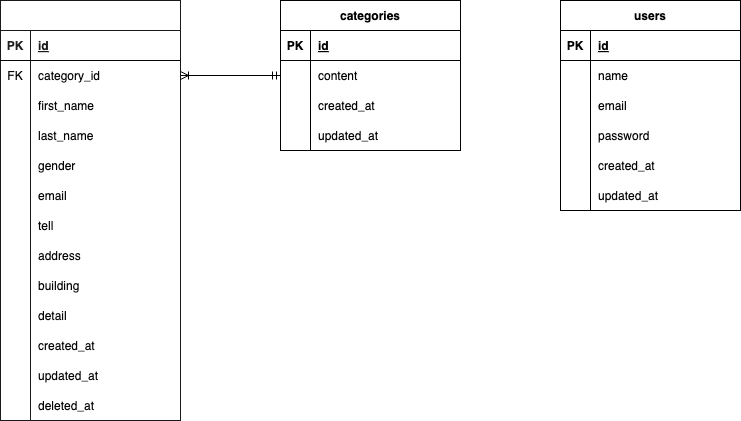

The diagram above was exported from draw.io. Its source (the exported page's mxGraphModel, read from the mxfile embedded in the PNG):
<mxGraphModel dx="517" dy="534" grid="1" gridSize="10" guides="1" tooltips="1" connect="1" arrows="1" fold="1" page="1" pageScale="1" pageWidth="827" pageHeight="1169" background="#FFFFFF" math="0" shadow="0">
  <root>
    <mxCell id="0" />
    <mxCell id="1" parent="0" />
    <mxCell id="51" value="categories" style="shape=table;startSize=30;container=1;collapsible=1;childLayout=tableLayout;fixedRows=1;rowLines=0;fontStyle=1;align=center;resizeLast=1;labelBorderColor=none;strokeColor=#030303;" parent="1" vertex="1">
      <mxGeometry x="320" y="40" width="180" height="150" as="geometry" />
    </mxCell>
    <mxCell id="52" value="" style="shape=tableRow;horizontal=0;startSize=0;swimlaneHead=0;swimlaneBody=0;fillColor=none;collapsible=0;dropTarget=0;points=[[0,0.5],[1,0.5]];portConstraint=eastwest;top=0;left=0;right=0;bottom=1;strokeColor=#050505;" parent="51" vertex="1">
      <mxGeometry y="30" width="180" height="30" as="geometry" />
    </mxCell>
    <mxCell id="53" value="PK" style="shape=partialRectangle;connectable=0;fillColor=none;top=0;left=0;bottom=0;right=0;fontStyle=1;overflow=hidden;fontColor=#000000;labelBorderColor=none;" parent="52" vertex="1">
      <mxGeometry width="30" height="30" as="geometry">
        <mxRectangle width="30" height="30" as="alternateBounds" />
      </mxGeometry>
    </mxCell>
    <mxCell id="54" value="id" style="shape=partialRectangle;connectable=0;fillColor=none;top=0;left=0;bottom=0;right=0;align=left;spacingLeft=6;fontStyle=5;overflow=hidden;fontColor=#000000;labelBorderColor=none;" parent="52" vertex="1">
      <mxGeometry x="30" width="150" height="30" as="geometry">
        <mxRectangle width="150" height="30" as="alternateBounds" />
      </mxGeometry>
    </mxCell>
    <mxCell id="55" value="" style="shape=tableRow;horizontal=0;startSize=0;swimlaneHead=0;swimlaneBody=0;fillColor=none;collapsible=0;dropTarget=0;points=[[0,0.5],[1,0.5]];portConstraint=eastwest;top=0;left=0;right=0;bottom=0;labelBorderColor=#050505;" parent="51" vertex="1">
      <mxGeometry y="60" width="180" height="30" as="geometry" />
    </mxCell>
    <mxCell id="56" value="" style="shape=partialRectangle;connectable=0;fillColor=none;top=0;left=0;bottom=0;right=0;editable=1;overflow=hidden;fontColor=#000000;labelBorderColor=none;" parent="55" vertex="1">
      <mxGeometry width="30" height="30" as="geometry">
        <mxRectangle width="30" height="30" as="alternateBounds" />
      </mxGeometry>
    </mxCell>
    <mxCell id="57" value="content" style="shape=partialRectangle;connectable=0;fillColor=none;top=0;left=0;bottom=0;right=0;align=left;spacingLeft=6;overflow=hidden;fontColor=#000000;labelBorderColor=none;" parent="55" vertex="1">
      <mxGeometry x="30" width="150" height="30" as="geometry">
        <mxRectangle width="150" height="30" as="alternateBounds" />
      </mxGeometry>
    </mxCell>
    <mxCell id="58" value="" style="shape=tableRow;horizontal=0;startSize=0;swimlaneHead=0;swimlaneBody=0;fillColor=none;collapsible=0;dropTarget=0;points=[[0,0.5],[1,0.5]];portConstraint=eastwest;top=0;left=0;right=0;bottom=0;" parent="51" vertex="1">
      <mxGeometry y="90" width="180" height="30" as="geometry" />
    </mxCell>
    <mxCell id="59" value="" style="shape=partialRectangle;connectable=0;fillColor=none;top=0;left=0;bottom=0;right=0;editable=1;overflow=hidden;fontColor=#000000;labelBorderColor=none;" parent="58" vertex="1">
      <mxGeometry width="30" height="30" as="geometry">
        <mxRectangle width="30" height="30" as="alternateBounds" />
      </mxGeometry>
    </mxCell>
    <mxCell id="60" value="created_at" style="shape=partialRectangle;connectable=0;fillColor=none;top=0;left=0;bottom=0;right=0;align=left;spacingLeft=6;overflow=hidden;fontColor=#000000;labelBorderColor=none;" parent="58" vertex="1">
      <mxGeometry x="30" width="150" height="30" as="geometry">
        <mxRectangle width="150" height="30" as="alternateBounds" />
      </mxGeometry>
    </mxCell>
    <mxCell id="61" value="" style="shape=tableRow;horizontal=0;startSize=0;swimlaneHead=0;swimlaneBody=0;fillColor=none;collapsible=0;dropTarget=0;points=[[0,0.5],[1,0.5]];portConstraint=eastwest;top=0;left=0;right=0;bottom=0;" parent="51" vertex="1">
      <mxGeometry y="120" width="180" height="30" as="geometry" />
    </mxCell>
    <mxCell id="62" value="" style="shape=partialRectangle;connectable=0;fillColor=none;top=0;left=0;bottom=0;right=0;editable=1;overflow=hidden;fontColor=#000000;labelBorderColor=none;" parent="61" vertex="1">
      <mxGeometry width="30" height="30" as="geometry">
        <mxRectangle width="30" height="30" as="alternateBounds" />
      </mxGeometry>
    </mxCell>
    <mxCell id="63" value="updated_at" style="shape=partialRectangle;connectable=0;fillColor=none;top=0;left=0;bottom=0;right=0;align=left;spacingLeft=6;overflow=hidden;fontColor=#000000;labelBorderColor=none;" parent="61" vertex="1">
      <mxGeometry x="30" width="150" height="30" as="geometry">
        <mxRectangle width="150" height="30" as="alternateBounds" />
      </mxGeometry>
    </mxCell>
    <mxCell id="77" value="users" style="shape=table;startSize=30;container=1;collapsible=1;childLayout=tableLayout;fixedRows=1;rowLines=0;fontStyle=1;align=center;resizeLast=1;strokeColor=#000000;" parent="1" vertex="1">
      <mxGeometry x="600" y="40" width="180" height="210" as="geometry">
        <mxRectangle x="600" y="40" width="70" height="30" as="alternateBounds" />
      </mxGeometry>
    </mxCell>
    <mxCell id="78" value="" style="shape=tableRow;horizontal=0;startSize=0;swimlaneHead=0;swimlaneBody=0;fillColor=none;collapsible=0;dropTarget=0;points=[[0,0.5],[1,0.5]];portConstraint=eastwest;top=0;left=0;right=0;bottom=1;strokeColor=#030303;" parent="77" vertex="1">
      <mxGeometry y="30" width="180" height="30" as="geometry" />
    </mxCell>
    <mxCell id="79" value="PK" style="shape=partialRectangle;connectable=0;fillColor=none;top=0;left=0;bottom=0;right=0;fontStyle=1;overflow=hidden;fontColor=#030303;" parent="78" vertex="1">
      <mxGeometry width="30" height="30" as="geometry">
        <mxRectangle width="30" height="30" as="alternateBounds" />
      </mxGeometry>
    </mxCell>
    <mxCell id="80" value="id" style="shape=partialRectangle;connectable=0;fillColor=none;top=0;left=0;bottom=0;right=0;align=left;spacingLeft=6;fontStyle=5;overflow=hidden;fontColor=#030303;" parent="78" vertex="1">
      <mxGeometry x="30" width="150" height="30" as="geometry">
        <mxRectangle width="150" height="30" as="alternateBounds" />
      </mxGeometry>
    </mxCell>
    <mxCell id="81" value="" style="shape=tableRow;horizontal=0;startSize=0;swimlaneHead=0;swimlaneBody=0;fillColor=none;collapsible=0;dropTarget=0;points=[[0,0.5],[1,0.5]];portConstraint=eastwest;top=0;left=0;right=0;bottom=0;" parent="77" vertex="1">
      <mxGeometry y="60" width="180" height="30" as="geometry" />
    </mxCell>
    <mxCell id="82" value="" style="shape=partialRectangle;connectable=0;fillColor=none;top=0;left=0;bottom=0;right=0;editable=1;overflow=hidden;fontColor=#030303;" parent="81" vertex="1">
      <mxGeometry width="30" height="30" as="geometry">
        <mxRectangle width="30" height="30" as="alternateBounds" />
      </mxGeometry>
    </mxCell>
    <mxCell id="83" value="name" style="shape=partialRectangle;connectable=0;fillColor=none;top=0;left=0;bottom=0;right=0;align=left;spacingLeft=6;overflow=hidden;fontColor=#030303;" parent="81" vertex="1">
      <mxGeometry x="30" width="150" height="30" as="geometry">
        <mxRectangle width="150" height="30" as="alternateBounds" />
      </mxGeometry>
    </mxCell>
    <mxCell id="84" value="" style="shape=tableRow;horizontal=0;startSize=0;swimlaneHead=0;swimlaneBody=0;fillColor=none;collapsible=0;dropTarget=0;points=[[0,0.5],[1,0.5]];portConstraint=eastwest;top=0;left=0;right=0;bottom=0;" parent="77" vertex="1">
      <mxGeometry y="90" width="180" height="30" as="geometry" />
    </mxCell>
    <mxCell id="85" value="" style="shape=partialRectangle;connectable=0;fillColor=none;top=0;left=0;bottom=0;right=0;editable=1;overflow=hidden;fontColor=#030303;" parent="84" vertex="1">
      <mxGeometry width="30" height="30" as="geometry">
        <mxRectangle width="30" height="30" as="alternateBounds" />
      </mxGeometry>
    </mxCell>
    <mxCell id="86" value="email" style="shape=partialRectangle;connectable=0;fillColor=none;top=0;left=0;bottom=0;right=0;align=left;spacingLeft=6;overflow=hidden;fontColor=#030303;" parent="84" vertex="1">
      <mxGeometry x="30" width="150" height="30" as="geometry">
        <mxRectangle width="150" height="30" as="alternateBounds" />
      </mxGeometry>
    </mxCell>
    <mxCell id="91" value="" style="shape=tableRow;horizontal=0;startSize=0;swimlaneHead=0;swimlaneBody=0;fillColor=none;collapsible=0;dropTarget=0;points=[[0,0.5],[1,0.5]];portConstraint=eastwest;top=0;left=0;right=0;bottom=0;" parent="77" vertex="1">
      <mxGeometry y="120" width="180" height="30" as="geometry" />
    </mxCell>
    <mxCell id="92" value="" style="shape=partialRectangle;connectable=0;fillColor=none;top=0;left=0;bottom=0;right=0;editable=1;overflow=hidden;fontColor=#030303;" parent="91" vertex="1">
      <mxGeometry width="30" height="30" as="geometry">
        <mxRectangle width="30" height="30" as="alternateBounds" />
      </mxGeometry>
    </mxCell>
    <mxCell id="93" value="password" style="shape=partialRectangle;connectable=0;fillColor=none;top=0;left=0;bottom=0;right=0;align=left;spacingLeft=6;overflow=hidden;fontColor=#030303;" parent="91" vertex="1">
      <mxGeometry x="30" width="150" height="30" as="geometry">
        <mxRectangle width="150" height="30" as="alternateBounds" />
      </mxGeometry>
    </mxCell>
    <mxCell id="95" value="" style="shape=tableRow;horizontal=0;startSize=0;swimlaneHead=0;swimlaneBody=0;fillColor=none;collapsible=0;dropTarget=0;points=[[0,0.5],[1,0.5]];portConstraint=eastwest;top=0;left=0;right=0;bottom=0;" parent="77" vertex="1">
      <mxGeometry y="150" width="180" height="30" as="geometry" />
    </mxCell>
    <mxCell id="96" value="" style="shape=partialRectangle;connectable=0;fillColor=none;top=0;left=0;bottom=0;right=0;editable=1;overflow=hidden;fontColor=#030303;" parent="95" vertex="1">
      <mxGeometry width="30" height="30" as="geometry">
        <mxRectangle width="30" height="30" as="alternateBounds" />
      </mxGeometry>
    </mxCell>
    <mxCell id="97" value="created_at" style="shape=partialRectangle;connectable=0;fillColor=none;top=0;left=0;bottom=0;right=0;align=left;spacingLeft=6;overflow=hidden;fontColor=#030303;" parent="95" vertex="1">
      <mxGeometry x="30" width="150" height="30" as="geometry">
        <mxRectangle width="150" height="30" as="alternateBounds" />
      </mxGeometry>
    </mxCell>
    <mxCell id="87" value="" style="shape=tableRow;horizontal=0;startSize=0;swimlaneHead=0;swimlaneBody=0;fillColor=none;collapsible=0;dropTarget=0;points=[[0,0.5],[1,0.5]];portConstraint=eastwest;top=0;left=0;right=0;bottom=0;" parent="77" vertex="1">
      <mxGeometry y="180" width="180" height="30" as="geometry" />
    </mxCell>
    <mxCell id="88" value="" style="shape=partialRectangle;connectable=0;fillColor=none;top=0;left=0;bottom=0;right=0;editable=1;overflow=hidden;fontColor=#030303;" parent="87" vertex="1">
      <mxGeometry width="30" height="30" as="geometry">
        <mxRectangle width="30" height="30" as="alternateBounds" />
      </mxGeometry>
    </mxCell>
    <mxCell id="89" value="updated_at" style="shape=partialRectangle;connectable=0;fillColor=none;top=0;left=0;bottom=0;right=0;align=left;spacingLeft=6;overflow=hidden;fontColor=#030303;" parent="87" vertex="1">
      <mxGeometry x="30" width="150" height="30" as="geometry">
        <mxRectangle width="150" height="30" as="alternateBounds" />
      </mxGeometry>
    </mxCell>
    <mxCell id="2" value="contacts" style="shape=table;startSize=30;container=1;collapsible=1;childLayout=tableLayout;fixedRows=1;rowLines=0;fontStyle=1;align=center;resizeLast=1;strokeColor=#1A1A1A;fontColor=#ffffff;labelBackgroundColor=none;" parent="1" vertex="1">
      <mxGeometry x="40" y="40" width="180" height="420" as="geometry" />
    </mxCell>
    <mxCell id="3" value="" style="shape=tableRow;horizontal=0;startSize=0;swimlaneHead=0;swimlaneBody=0;fillColor=none;collapsible=0;dropTarget=0;points=[[0,0.5],[1,0.5]];portConstraint=eastwest;top=0;left=0;right=0;bottom=1;strokeColor=#050505;" parent="2" vertex="1">
      <mxGeometry y="30" width="180" height="30" as="geometry" />
    </mxCell>
    <mxCell id="4" value="PK" style="shape=partialRectangle;connectable=0;fillColor=none;top=0;left=0;bottom=0;right=0;fontStyle=1;overflow=hidden;fontColor=#1f1f1f;" parent="3" vertex="1">
      <mxGeometry width="30" height="30" as="geometry">
        <mxRectangle width="30" height="30" as="alternateBounds" />
      </mxGeometry>
    </mxCell>
    <mxCell id="5" value="id" style="shape=partialRectangle;connectable=0;fillColor=none;top=0;left=0;bottom=0;right=0;align=left;spacingLeft=6;fontStyle=5;overflow=hidden;fontColor=#1a1919;" parent="3" vertex="1">
      <mxGeometry x="30" width="150" height="30" as="geometry">
        <mxRectangle width="150" height="30" as="alternateBounds" />
      </mxGeometry>
    </mxCell>
    <mxCell id="48" value="" style="shape=tableRow;horizontal=0;startSize=0;swimlaneHead=0;swimlaneBody=0;fillColor=none;collapsible=0;dropTarget=0;points=[[0,0.5],[1,0.5]];portConstraint=eastwest;top=0;left=0;right=0;bottom=0;" parent="2" vertex="1">
      <mxGeometry y="60" width="180" height="30" as="geometry" />
    </mxCell>
    <mxCell id="49" value="FK" style="shape=partialRectangle;connectable=0;fillColor=none;top=0;left=0;bottom=0;right=0;fontStyle=0;overflow=hidden;fontColor=#050505;" parent="48" vertex="1">
      <mxGeometry width="30" height="30" as="geometry">
        <mxRectangle width="30" height="30" as="alternateBounds" />
      </mxGeometry>
    </mxCell>
    <mxCell id="50" value="category_id" style="shape=partialRectangle;connectable=0;fillColor=none;top=0;left=0;bottom=0;right=0;align=left;spacingLeft=6;fontStyle=0;overflow=hidden;fontColor=#050505;" parent="48" vertex="1">
      <mxGeometry x="30" width="150" height="30" as="geometry">
        <mxRectangle width="150" height="30" as="alternateBounds" />
      </mxGeometry>
    </mxCell>
    <mxCell id="6" value="" style="shape=tableRow;horizontal=0;startSize=0;swimlaneHead=0;swimlaneBody=0;fillColor=none;collapsible=0;dropTarget=0;points=[[0,0.5],[1,0.5]];portConstraint=eastwest;top=0;left=0;right=0;bottom=0;" parent="2" vertex="1">
      <mxGeometry y="90" width="180" height="30" as="geometry" />
    </mxCell>
    <mxCell id="7" value="" style="shape=partialRectangle;connectable=0;fillColor=none;top=0;left=0;bottom=0;right=0;editable=1;overflow=hidden;fontColor=#050505;" parent="6" vertex="1">
      <mxGeometry width="30" height="30" as="geometry">
        <mxRectangle width="30" height="30" as="alternateBounds" />
      </mxGeometry>
    </mxCell>
    <mxCell id="8" value="first_name" style="shape=partialRectangle;connectable=0;fillColor=none;top=0;left=0;bottom=0;right=0;align=left;spacingLeft=6;overflow=hidden;fontColor=#050505;" parent="6" vertex="1">
      <mxGeometry x="30" width="150" height="30" as="geometry">
        <mxRectangle width="150" height="30" as="alternateBounds" />
      </mxGeometry>
    </mxCell>
    <mxCell id="9" value="" style="shape=tableRow;horizontal=0;startSize=0;swimlaneHead=0;swimlaneBody=0;fillColor=none;collapsible=0;dropTarget=0;points=[[0,0.5],[1,0.5]];portConstraint=eastwest;top=0;left=0;right=0;bottom=0;" parent="2" vertex="1">
      <mxGeometry y="120" width="180" height="30" as="geometry" />
    </mxCell>
    <mxCell id="10" value="" style="shape=partialRectangle;connectable=0;fillColor=none;top=0;left=0;bottom=0;right=0;editable=1;overflow=hidden;fontColor=#050505;" parent="9" vertex="1">
      <mxGeometry width="30" height="30" as="geometry">
        <mxRectangle width="30" height="30" as="alternateBounds" />
      </mxGeometry>
    </mxCell>
    <mxCell id="11" value="last_name" style="shape=partialRectangle;connectable=0;fillColor=none;top=0;left=0;bottom=0;right=0;align=left;spacingLeft=6;overflow=hidden;fontColor=#050505;" parent="9" vertex="1">
      <mxGeometry x="30" width="150" height="30" as="geometry">
        <mxRectangle width="150" height="30" as="alternateBounds" />
      </mxGeometry>
    </mxCell>
    <mxCell id="20" value="" style="shape=tableRow;horizontal=0;startSize=0;swimlaneHead=0;swimlaneBody=0;fillColor=none;collapsible=0;dropTarget=0;points=[[0,0.5],[1,0.5]];portConstraint=eastwest;top=0;left=0;right=0;bottom=0;" parent="2" vertex="1">
      <mxGeometry y="150" width="180" height="30" as="geometry" />
    </mxCell>
    <mxCell id="21" value="" style="shape=partialRectangle;connectable=0;fillColor=none;top=0;left=0;bottom=0;right=0;editable=1;overflow=hidden;fontColor=#050505;" parent="20" vertex="1">
      <mxGeometry width="30" height="30" as="geometry">
        <mxRectangle width="30" height="30" as="alternateBounds" />
      </mxGeometry>
    </mxCell>
    <mxCell id="22" value="gender" style="shape=partialRectangle;connectable=0;fillColor=none;top=0;left=0;bottom=0;right=0;align=left;spacingLeft=6;overflow=hidden;fontColor=#050505;" parent="20" vertex="1">
      <mxGeometry x="30" width="150" height="30" as="geometry">
        <mxRectangle width="150" height="30" as="alternateBounds" />
      </mxGeometry>
    </mxCell>
    <mxCell id="24" value="" style="shape=tableRow;horizontal=0;startSize=0;swimlaneHead=0;swimlaneBody=0;fillColor=none;collapsible=0;dropTarget=0;points=[[0,0.5],[1,0.5]];portConstraint=eastwest;top=0;left=0;right=0;bottom=0;" parent="2" vertex="1">
      <mxGeometry y="180" width="180" height="30" as="geometry" />
    </mxCell>
    <mxCell id="25" value="" style="shape=partialRectangle;connectable=0;fillColor=none;top=0;left=0;bottom=0;right=0;editable=1;overflow=hidden;fontColor=#050505;" parent="24" vertex="1">
      <mxGeometry width="30" height="30" as="geometry">
        <mxRectangle width="30" height="30" as="alternateBounds" />
      </mxGeometry>
    </mxCell>
    <mxCell id="26" value="email" style="shape=partialRectangle;connectable=0;fillColor=none;top=0;left=0;bottom=0;right=0;align=left;spacingLeft=6;overflow=hidden;fontColor=#050505;" parent="24" vertex="1">
      <mxGeometry x="30" width="150" height="30" as="geometry">
        <mxRectangle width="150" height="30" as="alternateBounds" />
      </mxGeometry>
    </mxCell>
    <mxCell id="12" value="" style="shape=tableRow;horizontal=0;startSize=0;swimlaneHead=0;swimlaneBody=0;fillColor=none;collapsible=0;dropTarget=0;points=[[0,0.5],[1,0.5]];portConstraint=eastwest;top=0;left=0;right=0;bottom=0;" parent="2" vertex="1">
      <mxGeometry y="210" width="180" height="30" as="geometry" />
    </mxCell>
    <mxCell id="13" value="" style="shape=partialRectangle;connectable=0;fillColor=none;top=0;left=0;bottom=0;right=0;editable=1;overflow=hidden;fontColor=#050505;" parent="12" vertex="1">
      <mxGeometry width="30" height="30" as="geometry">
        <mxRectangle width="30" height="30" as="alternateBounds" />
      </mxGeometry>
    </mxCell>
    <mxCell id="14" value="tell" style="shape=partialRectangle;connectable=0;fillColor=none;top=0;left=0;bottom=0;right=0;align=left;spacingLeft=6;overflow=hidden;fontColor=#050505;" parent="12" vertex="1">
      <mxGeometry x="30" width="150" height="30" as="geometry">
        <mxRectangle width="150" height="30" as="alternateBounds" />
      </mxGeometry>
    </mxCell>
    <mxCell id="36" value="" style="shape=tableRow;horizontal=0;startSize=0;swimlaneHead=0;swimlaneBody=0;fillColor=none;collapsible=0;dropTarget=0;points=[[0,0.5],[1,0.5]];portConstraint=eastwest;top=0;left=0;right=0;bottom=0;" parent="2" vertex="1">
      <mxGeometry y="240" width="180" height="30" as="geometry" />
    </mxCell>
    <mxCell id="37" value="" style="shape=partialRectangle;connectable=0;fillColor=none;top=0;left=0;bottom=0;right=0;editable=1;overflow=hidden;fontColor=#050505;" parent="36" vertex="1">
      <mxGeometry width="30" height="30" as="geometry">
        <mxRectangle width="30" height="30" as="alternateBounds" />
      </mxGeometry>
    </mxCell>
    <mxCell id="38" value="address" style="shape=partialRectangle;connectable=0;fillColor=none;top=0;left=0;bottom=0;right=0;align=left;spacingLeft=6;overflow=hidden;fontColor=#050505;" parent="36" vertex="1">
      <mxGeometry x="30" width="150" height="30" as="geometry">
        <mxRectangle width="150" height="30" as="alternateBounds" />
      </mxGeometry>
    </mxCell>
    <mxCell id="32" value="" style="shape=tableRow;horizontal=0;startSize=0;swimlaneHead=0;swimlaneBody=0;fillColor=none;collapsible=0;dropTarget=0;points=[[0,0.5],[1,0.5]];portConstraint=eastwest;top=0;left=0;right=0;bottom=0;" parent="2" vertex="1">
      <mxGeometry y="270" width="180" height="30" as="geometry" />
    </mxCell>
    <mxCell id="33" value="" style="shape=partialRectangle;connectable=0;fillColor=none;top=0;left=0;bottom=0;right=0;editable=1;overflow=hidden;fontColor=#050505;" parent="32" vertex="1">
      <mxGeometry width="30" height="30" as="geometry">
        <mxRectangle width="30" height="30" as="alternateBounds" />
      </mxGeometry>
    </mxCell>
    <mxCell id="34" value="building" style="shape=partialRectangle;connectable=0;fillColor=none;top=0;left=0;bottom=0;right=0;align=left;spacingLeft=6;overflow=hidden;fontColor=#050505;" parent="32" vertex="1">
      <mxGeometry x="30" width="150" height="30" as="geometry">
        <mxRectangle width="150" height="30" as="alternateBounds" />
      </mxGeometry>
    </mxCell>
    <mxCell id="44" value="" style="shape=tableRow;horizontal=0;startSize=0;swimlaneHead=0;swimlaneBody=0;fillColor=none;collapsible=0;dropTarget=0;points=[[0,0.5],[1,0.5]];portConstraint=eastwest;top=0;left=0;right=0;bottom=0;" parent="2" vertex="1">
      <mxGeometry y="300" width="180" height="30" as="geometry" />
    </mxCell>
    <mxCell id="45" value="" style="shape=partialRectangle;connectable=0;fillColor=none;top=0;left=0;bottom=0;right=0;editable=1;overflow=hidden;fontColor=#050505;" parent="44" vertex="1">
      <mxGeometry width="30" height="30" as="geometry">
        <mxRectangle width="30" height="30" as="alternateBounds" />
      </mxGeometry>
    </mxCell>
    <mxCell id="46" value="detail" style="shape=partialRectangle;connectable=0;fillColor=none;top=0;left=0;bottom=0;right=0;align=left;spacingLeft=6;overflow=hidden;fontColor=#050505;" parent="44" vertex="1">
      <mxGeometry x="30" width="150" height="30" as="geometry">
        <mxRectangle width="150" height="30" as="alternateBounds" />
      </mxGeometry>
    </mxCell>
    <mxCell id="40" value="" style="shape=tableRow;horizontal=0;startSize=0;swimlaneHead=0;swimlaneBody=0;fillColor=none;collapsible=0;dropTarget=0;points=[[0,0.5],[1,0.5]];portConstraint=eastwest;top=0;left=0;right=0;bottom=0;" parent="2" vertex="1">
      <mxGeometry y="330" width="180" height="30" as="geometry" />
    </mxCell>
    <mxCell id="41" value="" style="shape=partialRectangle;connectable=0;fillColor=none;top=0;left=0;bottom=0;right=0;editable=1;overflow=hidden;fontColor=#050505;" parent="40" vertex="1">
      <mxGeometry width="30" height="30" as="geometry">
        <mxRectangle width="30" height="30" as="alternateBounds" />
      </mxGeometry>
    </mxCell>
    <mxCell id="42" value="created_at" style="shape=partialRectangle;connectable=0;fillColor=none;top=0;left=0;bottom=0;right=0;align=left;spacingLeft=6;overflow=hidden;fontColor=#050505;" parent="40" vertex="1">
      <mxGeometry x="30" width="150" height="30" as="geometry">
        <mxRectangle width="150" height="30" as="alternateBounds" />
      </mxGeometry>
    </mxCell>
    <mxCell id="28" value="" style="shape=tableRow;horizontal=0;startSize=0;swimlaneHead=0;swimlaneBody=0;fillColor=none;collapsible=0;dropTarget=0;points=[[0,0.5],[1,0.5]];portConstraint=eastwest;top=0;left=0;right=0;bottom=0;" parent="2" vertex="1">
      <mxGeometry y="360" width="180" height="30" as="geometry" />
    </mxCell>
    <mxCell id="29" value="" style="shape=partialRectangle;connectable=0;fillColor=none;top=0;left=0;bottom=0;right=0;editable=1;overflow=hidden;fontColor=#050505;" parent="28" vertex="1">
      <mxGeometry width="30" height="30" as="geometry">
        <mxRectangle width="30" height="30" as="alternateBounds" />
      </mxGeometry>
    </mxCell>
    <mxCell id="30" value="updated_at" style="shape=partialRectangle;connectable=0;fillColor=none;top=0;left=0;bottom=0;right=0;align=left;spacingLeft=6;overflow=hidden;fontColor=#050505;" parent="28" vertex="1">
      <mxGeometry x="30" width="150" height="30" as="geometry">
        <mxRectangle width="150" height="30" as="alternateBounds" />
      </mxGeometry>
    </mxCell>
    <mxCell id="16" value="" style="shape=tableRow;horizontal=0;startSize=0;swimlaneHead=0;swimlaneBody=0;fillColor=none;collapsible=0;dropTarget=0;points=[[0,0.5],[1,0.5]];portConstraint=eastwest;top=0;left=0;right=0;bottom=0;" parent="2" vertex="1">
      <mxGeometry y="390" width="180" height="30" as="geometry" />
    </mxCell>
    <mxCell id="17" value="" style="shape=partialRectangle;connectable=0;fillColor=none;top=0;left=0;bottom=0;right=0;editable=1;overflow=hidden;fontColor=#050505;" parent="16" vertex="1">
      <mxGeometry width="30" height="30" as="geometry">
        <mxRectangle width="30" height="30" as="alternateBounds" />
      </mxGeometry>
    </mxCell>
    <mxCell id="18" value="deleted_at" style="shape=partialRectangle;connectable=0;fillColor=none;top=0;left=0;bottom=0;right=0;align=left;spacingLeft=6;overflow=hidden;fontColor=#050505;" parent="16" vertex="1">
      <mxGeometry x="30" width="150" height="30" as="geometry">
        <mxRectangle width="150" height="30" as="alternateBounds" />
      </mxGeometry>
    </mxCell>
    <mxCell id="98" value="" style="edgeStyle=entityRelationEdgeStyle;fontSize=12;html=1;endArrow=ERoneToMany;startArrow=ERmandOne;entryX=1;entryY=0.5;entryDx=0;entryDy=0;exitX=0;exitY=0.5;exitDx=0;exitDy=0;fontColor=#000000;labelBorderColor=#1A1A1A;strokeColor=#000000;" parent="1" source="55" target="48" edge="1">
      <mxGeometry width="100" height="100" relative="1" as="geometry">
        <mxPoint x="290" y="200" as="sourcePoint" />
        <mxPoint x="290" y="260" as="targetPoint" />
      </mxGeometry>
    </mxCell>
  </root>
</mxGraphModel>